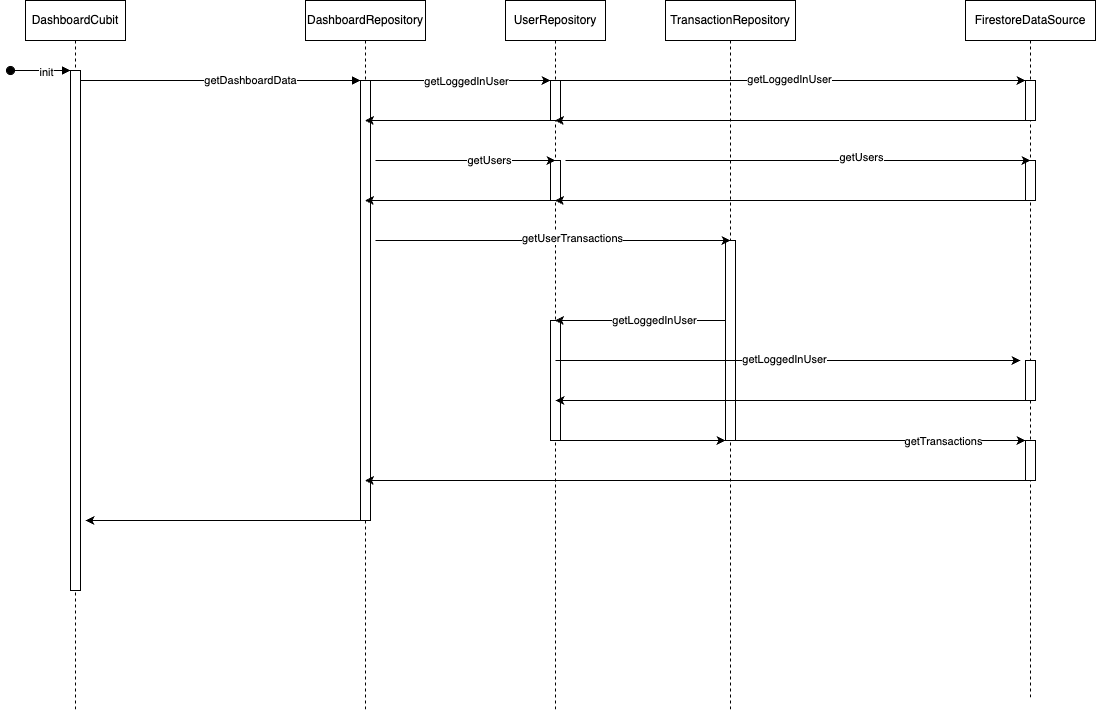

The diagram above was exported from draw.io. Its source (the exported page's mxGraphModel, read from the mxfile embedded in the PNG):
<mxGraphModel dx="1242" dy="819" grid="1" gridSize="10" guides="1" tooltips="1" connect="1" arrows="1" fold="1" page="1" pageScale="1" pageWidth="850" pageHeight="1100" math="0" shadow="0">
  <root>
    <mxCell id="0" />
    <mxCell id="1" parent="0" />
    <mxCell id="aM9ryv3xv72pqoxQDRHE-1" value="DashboardCubit" style="shape=umlLifeline;perimeter=lifelinePerimeter;whiteSpace=wrap;html=1;container=0;dropTarget=0;collapsible=0;recursiveResize=0;outlineConnect=0;portConstraint=eastwest;newEdgeStyle={&quot;edgeStyle&quot;:&quot;elbowEdgeStyle&quot;,&quot;elbow&quot;:&quot;vertical&quot;,&quot;curved&quot;:0,&quot;rounded&quot;:0};" parent="1" vertex="1">
      <mxGeometry x="40" y="40" width="100" height="710" as="geometry" />
    </mxCell>
    <mxCell id="aM9ryv3xv72pqoxQDRHE-2" value="" style="html=1;points=[];perimeter=orthogonalPerimeter;outlineConnect=0;targetShapes=umlLifeline;portConstraint=eastwest;newEdgeStyle={&quot;edgeStyle&quot;:&quot;elbowEdgeStyle&quot;,&quot;elbow&quot;:&quot;vertical&quot;,&quot;curved&quot;:0,&quot;rounded&quot;:0};" parent="aM9ryv3xv72pqoxQDRHE-1" vertex="1">
      <mxGeometry x="45" y="70" width="10" height="520" as="geometry" />
    </mxCell>
    <mxCell id="aM9ryv3xv72pqoxQDRHE-3" value="" style="html=1;verticalAlign=bottom;startArrow=oval;endArrow=block;startSize=8;edgeStyle=elbowEdgeStyle;elbow=vertical;curved=0;rounded=0;" parent="aM9ryv3xv72pqoxQDRHE-1" target="aM9ryv3xv72pqoxQDRHE-2" edge="1">
      <mxGeometry relative="1" as="geometry">
        <mxPoint x="-15" y="70" as="sourcePoint" />
      </mxGeometry>
    </mxCell>
    <mxCell id="OY9ChWIWBJbVvSxZs4L7-11" value="init" style="edgeLabel;html=1;align=center;verticalAlign=middle;resizable=0;points=[];" vertex="1" connectable="0" parent="aM9ryv3xv72pqoxQDRHE-3">
      <mxGeometry x="0.1667" y="-1" relative="1" as="geometry">
        <mxPoint as="offset" />
      </mxGeometry>
    </mxCell>
    <mxCell id="aM9ryv3xv72pqoxQDRHE-5" value="DashboardRepository" style="shape=umlLifeline;perimeter=lifelinePerimeter;whiteSpace=wrap;html=1;container=0;dropTarget=0;collapsible=0;recursiveResize=0;outlineConnect=0;portConstraint=eastwest;newEdgeStyle={&quot;edgeStyle&quot;:&quot;elbowEdgeStyle&quot;,&quot;elbow&quot;:&quot;vertical&quot;,&quot;curved&quot;:0,&quot;rounded&quot;:0};" parent="1" vertex="1">
      <mxGeometry x="320" y="40" width="120" height="710" as="geometry" />
    </mxCell>
    <mxCell id="aM9ryv3xv72pqoxQDRHE-6" value="" style="html=1;points=[];perimeter=orthogonalPerimeter;outlineConnect=0;targetShapes=umlLifeline;portConstraint=eastwest;newEdgeStyle={&quot;edgeStyle&quot;:&quot;elbowEdgeStyle&quot;,&quot;elbow&quot;:&quot;vertical&quot;,&quot;curved&quot;:0,&quot;rounded&quot;:0};" parent="aM9ryv3xv72pqoxQDRHE-5" vertex="1">
      <mxGeometry x="55" y="80" width="10" height="440" as="geometry" />
    </mxCell>
    <mxCell id="aM9ryv3xv72pqoxQDRHE-7" value="" style="html=1;verticalAlign=bottom;endArrow=block;edgeStyle=elbowEdgeStyle;elbow=vertical;curved=0;rounded=0;" parent="1" source="aM9ryv3xv72pqoxQDRHE-2" target="aM9ryv3xv72pqoxQDRHE-6" edge="1">
      <mxGeometry relative="1" as="geometry">
        <mxPoint x="195" y="130" as="sourcePoint" />
        <Array as="points">
          <mxPoint x="180" y="120" />
        </Array>
      </mxGeometry>
    </mxCell>
    <mxCell id="OY9ChWIWBJbVvSxZs4L7-10" value="getDashboardData" style="edgeLabel;html=1;align=center;verticalAlign=middle;resizable=0;points=[];" vertex="1" connectable="0" parent="aM9ryv3xv72pqoxQDRHE-7">
      <mxGeometry x="0.2071" y="1" relative="1" as="geometry">
        <mxPoint as="offset" />
      </mxGeometry>
    </mxCell>
    <mxCell id="OY9ChWIWBJbVvSxZs4L7-36" style="edgeStyle=elbowEdgeStyle;rounded=0;orthogonalLoop=1;jettySize=auto;html=1;elbow=vertical;curved=0;" edge="1" parent="1">
      <mxGeometry relative="1" as="geometry">
        <mxPoint x="744.5" y="480" as="sourcePoint" />
        <mxPoint x="1040" y="480" as="targetPoint" />
      </mxGeometry>
    </mxCell>
    <mxCell id="OY9ChWIWBJbVvSxZs4L7-37" value="getTransactions" style="edgeLabel;html=1;align=center;verticalAlign=middle;resizable=0;points=[];" vertex="1" connectable="0" parent="OY9ChWIWBJbVvSxZs4L7-36">
      <mxGeometry x="0.4382" relative="1" as="geometry">
        <mxPoint x="1" as="offset" />
      </mxGeometry>
    </mxCell>
    <mxCell id="OY9ChWIWBJbVvSxZs4L7-1" value="TransactionRepository" style="shape=umlLifeline;perimeter=lifelinePerimeter;whiteSpace=wrap;html=1;container=0;dropTarget=0;collapsible=0;recursiveResize=0;outlineConnect=0;portConstraint=eastwest;newEdgeStyle={&quot;edgeStyle&quot;:&quot;elbowEdgeStyle&quot;,&quot;elbow&quot;:&quot;vertical&quot;,&quot;curved&quot;:0,&quot;rounded&quot;:0};" vertex="1" parent="1">
      <mxGeometry x="680" y="40" width="130" height="710" as="geometry" />
    </mxCell>
    <mxCell id="OY9ChWIWBJbVvSxZs4L7-2" value="" style="html=1;points=[];perimeter=orthogonalPerimeter;outlineConnect=0;targetShapes=umlLifeline;portConstraint=eastwest;newEdgeStyle={&quot;edgeStyle&quot;:&quot;elbowEdgeStyle&quot;,&quot;elbow&quot;:&quot;vertical&quot;,&quot;curved&quot;:0,&quot;rounded&quot;:0};" vertex="1" parent="OY9ChWIWBJbVvSxZs4L7-1">
      <mxGeometry x="60" y="240" width="10" height="200" as="geometry" />
    </mxCell>
    <mxCell id="OY9ChWIWBJbVvSxZs4L7-4" value="UserRepository" style="shape=umlLifeline;perimeter=lifelinePerimeter;whiteSpace=wrap;html=1;container=0;dropTarget=0;collapsible=0;recursiveResize=0;outlineConnect=0;portConstraint=eastwest;newEdgeStyle={&quot;edgeStyle&quot;:&quot;elbowEdgeStyle&quot;,&quot;elbow&quot;:&quot;vertical&quot;,&quot;curved&quot;:0,&quot;rounded&quot;:0};" vertex="1" parent="1">
      <mxGeometry x="520" y="40" width="100" height="710" as="geometry" />
    </mxCell>
    <mxCell id="OY9ChWIWBJbVvSxZs4L7-5" value="" style="html=1;points=[];perimeter=orthogonalPerimeter;outlineConnect=0;targetShapes=umlLifeline;portConstraint=eastwest;newEdgeStyle={&quot;edgeStyle&quot;:&quot;elbowEdgeStyle&quot;,&quot;elbow&quot;:&quot;vertical&quot;,&quot;curved&quot;:0,&quot;rounded&quot;:0};" vertex="1" parent="OY9ChWIWBJbVvSxZs4L7-4">
      <mxGeometry x="45" y="80" width="10" height="40" as="geometry" />
    </mxCell>
    <mxCell id="OY9ChWIWBJbVvSxZs4L7-16" value="&lt;span style=&quot;color: rgba(0, 0, 0, 0); font-family: monospace; font-size: 0px; text-align: start;&quot;&gt;%3CmxGraphModel%3E%3Croot%3E%3CmxCell%20id%3D%220%22%2F%3E%3CmxCell%20id%3D%221%22%20parent%3D%220%22%2F%3E%3CmxCell%20id%3D%222%22%20value%3D%22%22%20style%3D%22html%3D1%3Bpoints%3D%5B%5D%3Bperimeter%3DorthogonalPerimeter%3BoutlineConnect%3D0%3BtargetShapes%3DumlLifeline%3BportConstraint%3Deastwest%3BnewEdgeStyle%3D%7B%26quot%3BedgeStyle%26quot%3B%3A%26quot%3BelbowEdgeStyle%26quot%3B%2C%26quot%3Belbow%26quot%3B%3A%26quot%3Bvertical%26quot%3B%2C%26quot%3Bcurved%26quot%3B%3A0%2C%26quot%3Brounded%26quot%3B%3A0%7D%3B%22%20vertex%3D%221%22%20parent%3D%221%22%3E%3CmxGeometry%20x%3D%22565%22%20y%3D%22120%22%20width%3D%2210%22%20height%3D%2240%22%20as%3D%22geometry%22%2F%3E%3C%2FmxCell%3E%3C%2Froot%3E%3C%2FmxGraphModel%3E&lt;/span&gt;" style="html=1;points=[];perimeter=orthogonalPerimeter;outlineConnect=0;targetShapes=umlLifeline;portConstraint=eastwest;newEdgeStyle={&quot;edgeStyle&quot;:&quot;elbowEdgeStyle&quot;,&quot;elbow&quot;:&quot;vertical&quot;,&quot;curved&quot;:0,&quot;rounded&quot;:0};" vertex="1" parent="OY9ChWIWBJbVvSxZs4L7-4">
      <mxGeometry x="45" y="160" width="10" height="40" as="geometry" />
    </mxCell>
    <mxCell id="OY9ChWIWBJbVvSxZs4L7-26" value="" style="html=1;points=[];perimeter=orthogonalPerimeter;outlineConnect=0;targetShapes=umlLifeline;portConstraint=eastwest;newEdgeStyle={&quot;edgeStyle&quot;:&quot;elbowEdgeStyle&quot;,&quot;elbow&quot;:&quot;vertical&quot;,&quot;curved&quot;:0,&quot;rounded&quot;:0};" vertex="1" parent="OY9ChWIWBJbVvSxZs4L7-4">
      <mxGeometry x="45" y="320" width="10" height="120" as="geometry" />
    </mxCell>
    <mxCell id="OY9ChWIWBJbVvSxZs4L7-6" value="FirestoreDataSource" style="shape=umlLifeline;perimeter=lifelinePerimeter;whiteSpace=wrap;html=1;container=0;dropTarget=0;collapsible=0;recursiveResize=0;outlineConnect=0;portConstraint=eastwest;newEdgeStyle={&quot;edgeStyle&quot;:&quot;elbowEdgeStyle&quot;,&quot;elbow&quot;:&quot;vertical&quot;,&quot;curved&quot;:0,&quot;rounded&quot;:0};" vertex="1" parent="1">
      <mxGeometry x="980" y="40" width="130" height="700" as="geometry" />
    </mxCell>
    <mxCell id="OY9ChWIWBJbVvSxZs4L7-7" value="&lt;span style=&quot;color: rgba(0, 0, 0, 0); font-family: monospace; font-size: 0px; text-align: start;&quot;&gt;%3CmxGraphModel%3E%3Croot%3E%3CmxCell%20id%3D%220%22%2F%3E%3CmxCell%20id%3D%221%22%20parent%3D%220%22%2F%3E%3CmxCell%20id%3D%222%22%20value%3D%22%22%20style%3D%22html%3D1%3Bpoints%3D%5B%5D%3Bperimeter%3DorthogonalPerimeter%3BoutlineConnect%3D0%3BtargetShapes%3DumlLifeline%3BportConstraint%3Deastwest%3BnewEdgeStyle%3D%7B%26quot%3BedgeStyle%26quot%3B%3A%26quot%3BelbowEdgeStyle%26quot%3B%2C%26quot%3Belbow%26quot%3B%3A%26quot%3Bvertical%26quot%3B%2C%26quot%3Bcurved%26quot%3B%3A0%2C%26quot%3Brounded%26quot%3B%3A0%7D%3B%22%20vertex%3D%221%22%20parent%3D%221%22%3E%3CmxGeometry%20x%3D%22565%22%20y%3D%22120%22%20width%3D%2210%22%20height%3D%2240%22%20as%3D%22geometry%22%2F%3E%3C%2FmxCell%3E%3C%2Froot%3E%3C%2FmxGraphModel%3E&lt;/span&gt;" style="html=1;points=[];perimeter=orthogonalPerimeter;outlineConnect=0;targetShapes=umlLifeline;portConstraint=eastwest;newEdgeStyle={&quot;edgeStyle&quot;:&quot;elbowEdgeStyle&quot;,&quot;elbow&quot;:&quot;vertical&quot;,&quot;curved&quot;:0,&quot;rounded&quot;:0};" vertex="1" parent="OY9ChWIWBJbVvSxZs4L7-6">
      <mxGeometry x="60" y="80" width="10" height="40" as="geometry" />
    </mxCell>
    <mxCell id="OY9ChWIWBJbVvSxZs4L7-12" style="edgeStyle=elbowEdgeStyle;rounded=0;orthogonalLoop=1;jettySize=auto;html=1;elbow=vertical;curved=0;" edge="1" parent="OY9ChWIWBJbVvSxZs4L7-6" source="OY9ChWIWBJbVvSxZs4L7-7" target="OY9ChWIWBJbVvSxZs4L7-6">
      <mxGeometry relative="1" as="geometry" />
    </mxCell>
    <mxCell id="OY9ChWIWBJbVvSxZs4L7-20" value="" style="html=1;points=[];perimeter=orthogonalPerimeter;outlineConnect=0;targetShapes=umlLifeline;portConstraint=eastwest;newEdgeStyle={&quot;edgeStyle&quot;:&quot;elbowEdgeStyle&quot;,&quot;elbow&quot;:&quot;vertical&quot;,&quot;curved&quot;:0,&quot;rounded&quot;:0};" vertex="1" parent="OY9ChWIWBJbVvSxZs4L7-6">
      <mxGeometry x="60" y="160" width="10" height="40" as="geometry" />
    </mxCell>
    <mxCell id="OY9ChWIWBJbVvSxZs4L7-30" value="" style="html=1;points=[];perimeter=orthogonalPerimeter;outlineConnect=0;targetShapes=umlLifeline;portConstraint=eastwest;newEdgeStyle={&quot;edgeStyle&quot;:&quot;elbowEdgeStyle&quot;,&quot;elbow&quot;:&quot;vertical&quot;,&quot;curved&quot;:0,&quot;rounded&quot;:0};" vertex="1" parent="OY9ChWIWBJbVvSxZs4L7-6">
      <mxGeometry x="60" y="360" width="10" height="40" as="geometry" />
    </mxCell>
    <mxCell id="OY9ChWIWBJbVvSxZs4L7-35" value="" style="html=1;points=[];perimeter=orthogonalPerimeter;outlineConnect=0;targetShapes=umlLifeline;portConstraint=eastwest;newEdgeStyle={&quot;edgeStyle&quot;:&quot;elbowEdgeStyle&quot;,&quot;elbow&quot;:&quot;vertical&quot;,&quot;curved&quot;:0,&quot;rounded&quot;:0};" vertex="1" parent="OY9ChWIWBJbVvSxZs4L7-6">
      <mxGeometry x="60" y="440" width="10" height="40" as="geometry" />
    </mxCell>
    <mxCell id="OY9ChWIWBJbVvSxZs4L7-8" style="edgeStyle=elbowEdgeStyle;rounded=0;orthogonalLoop=1;jettySize=auto;html=1;elbow=vertical;curved=0;" edge="1" parent="1" source="aM9ryv3xv72pqoxQDRHE-6" target="OY9ChWIWBJbVvSxZs4L7-5">
      <mxGeometry relative="1" as="geometry">
        <Array as="points">
          <mxPoint x="430" y="120" />
        </Array>
      </mxGeometry>
    </mxCell>
    <mxCell id="OY9ChWIWBJbVvSxZs4L7-9" value="getLoggedInUser" style="edgeLabel;html=1;align=center;verticalAlign=middle;resizable=0;points=[];" vertex="1" connectable="0" parent="OY9ChWIWBJbVvSxZs4L7-8">
      <mxGeometry x="0.2111" y="2" relative="1" as="geometry">
        <mxPoint x="-14" y="2" as="offset" />
      </mxGeometry>
    </mxCell>
    <mxCell id="OY9ChWIWBJbVvSxZs4L7-13" value="" style="edgeStyle=elbowEdgeStyle;rounded=0;orthogonalLoop=1;jettySize=auto;html=1;elbow=horizontal;curved=0;" edge="1" parent="1" source="OY9ChWIWBJbVvSxZs4L7-5" target="OY9ChWIWBJbVvSxZs4L7-7">
      <mxGeometry relative="1" as="geometry">
        <mxPoint x="575" y="170" as="sourcePoint" />
        <mxPoint x="1045" y="170" as="targetPoint" />
        <Array as="points">
          <mxPoint x="970" y="120" />
          <mxPoint x="770" y="160" />
        </Array>
      </mxGeometry>
    </mxCell>
    <mxCell id="OY9ChWIWBJbVvSxZs4L7-14" value="getLoggedInUser" style="edgeLabel;html=1;align=center;verticalAlign=middle;resizable=0;points=[];" vertex="1" connectable="0" parent="OY9ChWIWBJbVvSxZs4L7-13">
      <mxGeometry x="-0.0194" y="2" relative="1" as="geometry">
        <mxPoint as="offset" />
      </mxGeometry>
    </mxCell>
    <mxCell id="OY9ChWIWBJbVvSxZs4L7-15" style="edgeStyle=elbowEdgeStyle;rounded=0;orthogonalLoop=1;jettySize=auto;html=1;elbow=vertical;curved=0;" edge="1" parent="1">
      <mxGeometry relative="1" as="geometry">
        <mxPoint x="1040" y="160" as="sourcePoint" />
        <mxPoint x="569.5" y="160" as="targetPoint" />
      </mxGeometry>
    </mxCell>
    <mxCell id="OY9ChWIWBJbVvSxZs4L7-17" style="edgeStyle=elbowEdgeStyle;rounded=0;orthogonalLoop=1;jettySize=auto;html=1;elbow=vertical;curved=0;" edge="1" parent="1">
      <mxGeometry relative="1" as="geometry">
        <mxPoint x="565" y="160" as="sourcePoint" />
        <mxPoint x="379.5" y="160" as="targetPoint" />
      </mxGeometry>
    </mxCell>
    <mxCell id="OY9ChWIWBJbVvSxZs4L7-18" style="edgeStyle=elbowEdgeStyle;rounded=0;orthogonalLoop=1;jettySize=auto;html=1;elbow=vertical;curved=0;" edge="1" parent="1">
      <mxGeometry relative="1" as="geometry">
        <mxPoint x="390" y="200" as="sourcePoint" />
        <mxPoint x="570" y="200" as="targetPoint" />
      </mxGeometry>
    </mxCell>
    <mxCell id="OY9ChWIWBJbVvSxZs4L7-19" value="getUsers" style="edgeLabel;html=1;align=center;verticalAlign=middle;resizable=0;points=[];" vertex="1" connectable="0" parent="OY9ChWIWBJbVvSxZs4L7-18">
      <mxGeometry x="0.2556" y="1" relative="1" as="geometry">
        <mxPoint as="offset" />
      </mxGeometry>
    </mxCell>
    <mxCell id="OY9ChWIWBJbVvSxZs4L7-21" style="edgeStyle=elbowEdgeStyle;rounded=0;orthogonalLoop=1;jettySize=auto;html=1;elbow=horizontal;curved=0;" edge="1" parent="1">
      <mxGeometry relative="1" as="geometry">
        <mxPoint x="580" y="200" as="sourcePoint" />
        <mxPoint x="1045" y="200" as="targetPoint" />
      </mxGeometry>
    </mxCell>
    <mxCell id="OY9ChWIWBJbVvSxZs4L7-23" value="getUsers" style="edgeLabel;html=1;align=center;verticalAlign=middle;resizable=0;points=[];" vertex="1" connectable="0" parent="OY9ChWIWBJbVvSxZs4L7-21">
      <mxGeometry x="0.2688" y="4" relative="1" as="geometry">
        <mxPoint as="offset" />
      </mxGeometry>
    </mxCell>
    <mxCell id="OY9ChWIWBJbVvSxZs4L7-22" style="edgeStyle=elbowEdgeStyle;rounded=0;orthogonalLoop=1;jettySize=auto;html=1;elbow=vertical;curved=0;" edge="1" parent="1">
      <mxGeometry relative="1" as="geometry">
        <mxPoint x="1040" y="240" as="sourcePoint" />
        <mxPoint x="569.5" y="240" as="targetPoint" />
      </mxGeometry>
    </mxCell>
    <mxCell id="OY9ChWIWBJbVvSxZs4L7-24" style="edgeStyle=elbowEdgeStyle;rounded=0;orthogonalLoop=1;jettySize=auto;html=1;elbow=vertical;curved=0;" edge="1" parent="1">
      <mxGeometry relative="1" as="geometry">
        <mxPoint x="565" y="240" as="sourcePoint" />
        <mxPoint x="379.5" y="240" as="targetPoint" />
      </mxGeometry>
    </mxCell>
    <mxCell id="OY9ChWIWBJbVvSxZs4L7-25" style="edgeStyle=elbowEdgeStyle;rounded=0;orthogonalLoop=1;jettySize=auto;html=1;elbow=vertical;curved=0;" edge="1" parent="1">
      <mxGeometry relative="1" as="geometry">
        <mxPoint x="390" y="280" as="sourcePoint" />
        <mxPoint x="745" y="280" as="targetPoint" />
      </mxGeometry>
    </mxCell>
    <mxCell id="OY9ChWIWBJbVvSxZs4L7-32" value="getUserTransactions" style="edgeLabel;html=1;align=center;verticalAlign=middle;resizable=0;points=[];" vertex="1" connectable="0" parent="OY9ChWIWBJbVvSxZs4L7-25">
      <mxGeometry x="0.1042" y="3" relative="1" as="geometry">
        <mxPoint as="offset" />
      </mxGeometry>
    </mxCell>
    <mxCell id="OY9ChWIWBJbVvSxZs4L7-27" style="edgeStyle=elbowEdgeStyle;rounded=0;orthogonalLoop=1;jettySize=auto;html=1;elbow=vertical;curved=0;" edge="1" parent="1">
      <mxGeometry relative="1" as="geometry">
        <mxPoint x="740" y="360" as="sourcePoint" />
        <mxPoint x="569.5" y="360" as="targetPoint" />
      </mxGeometry>
    </mxCell>
    <mxCell id="OY9ChWIWBJbVvSxZs4L7-33" value="getLoggedInUser" style="edgeLabel;html=1;align=center;verticalAlign=middle;resizable=0;points=[];" vertex="1" connectable="0" parent="OY9ChWIWBJbVvSxZs4L7-27">
      <mxGeometry x="-0.1554" y="-1" relative="1" as="geometry">
        <mxPoint as="offset" />
      </mxGeometry>
    </mxCell>
    <mxCell id="OY9ChWIWBJbVvSxZs4L7-28" value="" style="edgeStyle=elbowEdgeStyle;rounded=0;orthogonalLoop=1;jettySize=auto;html=1;elbow=horizontal;curved=0;" edge="1" parent="1">
      <mxGeometry relative="1" as="geometry">
        <mxPoint x="570" y="400" as="sourcePoint" />
        <mxPoint x="1035" y="400" as="targetPoint" />
        <Array as="points">
          <mxPoint x="965" y="400" />
          <mxPoint x="765" y="440" />
        </Array>
      </mxGeometry>
    </mxCell>
    <mxCell id="OY9ChWIWBJbVvSxZs4L7-29" value="getLoggedInUser" style="edgeLabel;html=1;align=center;verticalAlign=middle;resizable=0;points=[];" vertex="1" connectable="0" parent="OY9ChWIWBJbVvSxZs4L7-28">
      <mxGeometry x="-0.0194" y="2" relative="1" as="geometry">
        <mxPoint as="offset" />
      </mxGeometry>
    </mxCell>
    <mxCell id="OY9ChWIWBJbVvSxZs4L7-31" style="edgeStyle=elbowEdgeStyle;rounded=0;orthogonalLoop=1;jettySize=auto;html=1;elbow=vertical;curved=0;" edge="1" parent="1">
      <mxGeometry relative="1" as="geometry">
        <mxPoint x="1040.5" y="440" as="sourcePoint" />
        <mxPoint x="570" y="440" as="targetPoint" />
      </mxGeometry>
    </mxCell>
    <mxCell id="OY9ChWIWBJbVvSxZs4L7-34" style="edgeStyle=elbowEdgeStyle;rounded=0;orthogonalLoop=1;jettySize=auto;html=1;elbow=vertical;curved=0;" edge="1" parent="1">
      <mxGeometry relative="1" as="geometry">
        <mxPoint x="575" y="480" as="sourcePoint" />
        <mxPoint x="740" y="480" as="targetPoint" />
      </mxGeometry>
    </mxCell>
    <mxCell id="OY9ChWIWBJbVvSxZs4L7-38" style="edgeStyle=elbowEdgeStyle;rounded=0;orthogonalLoop=1;jettySize=auto;html=1;elbow=vertical;curved=0;" edge="1" parent="1">
      <mxGeometry relative="1" as="geometry">
        <mxPoint x="1040" y="520" as="sourcePoint" />
        <mxPoint x="379.5" y="520" as="targetPoint" />
      </mxGeometry>
    </mxCell>
    <mxCell id="OY9ChWIWBJbVvSxZs4L7-39" style="edgeStyle=elbowEdgeStyle;rounded=0;orthogonalLoop=1;jettySize=auto;html=1;elbow=vertical;curved=0;" edge="1" parent="1">
      <mxGeometry relative="1" as="geometry">
        <mxPoint x="380" y="560" as="sourcePoint" />
        <mxPoint x="100" y="560" as="targetPoint" />
      </mxGeometry>
    </mxCell>
  </root>
</mxGraphModel>